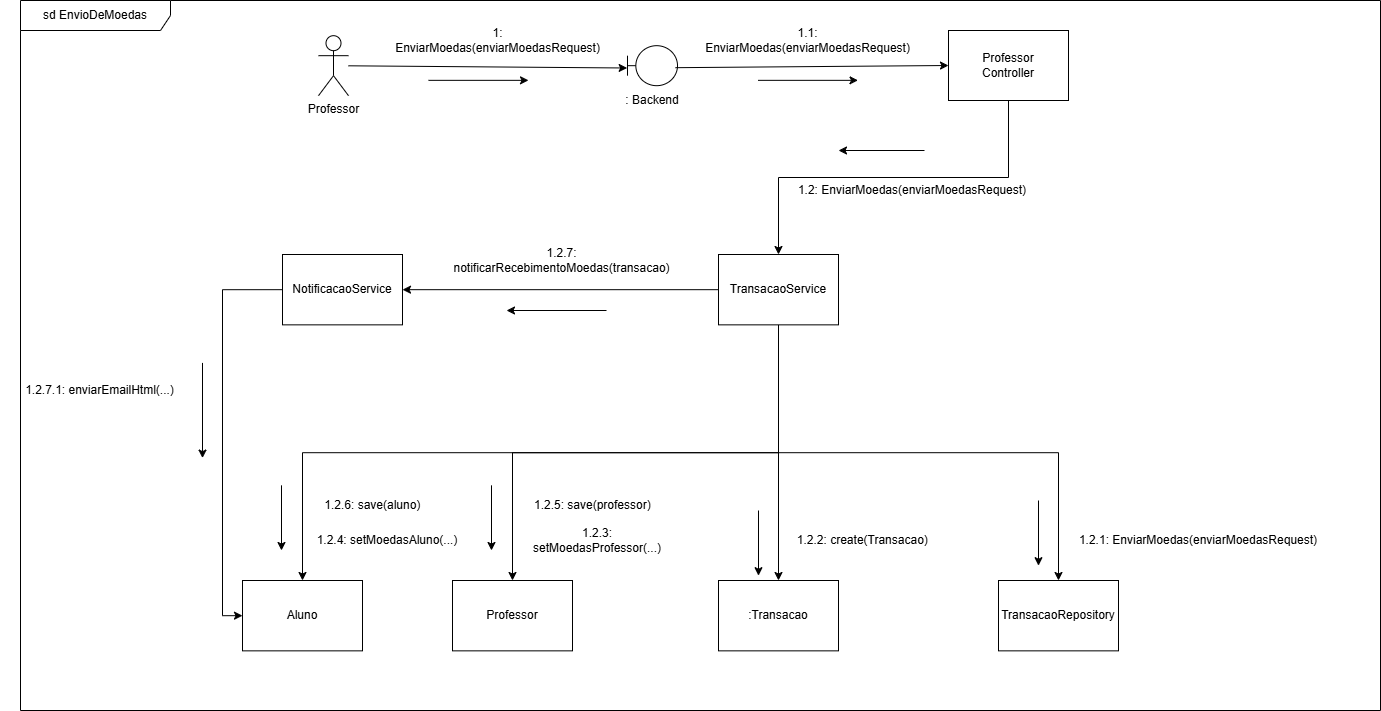

The diagram above was exported from draw.io. Its source (the exported page's mxGraphModel, read from the mxfile embedded in the PNG):
<mxGraphModel dx="2893" dy="1273" grid="1" gridSize="10" guides="1" tooltips="1" connect="1" arrows="1" fold="1" page="1" pageScale="1" pageWidth="827" pageHeight="1169" math="0" shadow="0">
  <root>
    <mxCell id="0" />
    <mxCell id="1" parent="0" />
    <mxCell id="Np2bSVtRe1wht5tWjCLg-3" value="" style="group" parent="1" connectable="0" vertex="1">
      <mxGeometry x="-118" y="325.18000000000006" width="60" height="70" as="geometry" />
    </mxCell>
    <mxCell id="Np2bSVtRe1wht5tWjCLg-4" value="" style="shape=umlBoundary;whiteSpace=wrap;html=1;" parent="Np2bSVtRe1wht5tWjCLg-3" vertex="1">
      <mxGeometry x="5" width="50" height="40" as="geometry" />
    </mxCell>
    <mxCell id="Np2bSVtRe1wht5tWjCLg-5" value=": Backend" style="text;html=1;whiteSpace=wrap;strokeColor=none;fillColor=none;align=center;verticalAlign=middle;rounded=0;" parent="Np2bSVtRe1wht5tWjCLg-3" vertex="1">
      <mxGeometry y="40" width="60" height="30" as="geometry" />
    </mxCell>
    <mxCell id="Np2bSVtRe1wht5tWjCLg-8" value="" style="endArrow=classic;html=1;rounded=0;" parent="1" edge="1">
      <mxGeometry width="50" height="50" relative="1" as="geometry">
        <mxPoint x="-312" y="359.84" as="sourcePoint" />
        <mxPoint x="-212" y="359.84" as="targetPoint" />
      </mxGeometry>
    </mxCell>
    <mxCell id="Np2bSVtRe1wht5tWjCLg-10" value="1: EnviarMoedas(enviarMoedasRequest)" style="text;html=1;whiteSpace=wrap;strokeColor=none;fillColor=none;align=center;verticalAlign=middle;rounded=0;" parent="1" vertex="1">
      <mxGeometry x="-342" y="310.00000000000006" width="199" height="20" as="geometry" />
    </mxCell>
    <mxCell id="pSuO51tnzeyaPtotblib-7" style="edgeStyle=orthogonalEdgeStyle;rounded=0;orthogonalLoop=1;jettySize=auto;html=1;exitX=0.5;exitY=1;exitDx=0;exitDy=0;entryX=0.5;entryY=0;entryDx=0;entryDy=0;" edge="1" parent="1" source="Np2bSVtRe1wht5tWjCLg-11" target="Np2bSVtRe1wht5tWjCLg-15">
      <mxGeometry relative="1" as="geometry" />
    </mxCell>
    <mxCell id="Np2bSVtRe1wht5tWjCLg-11" value="Professor&lt;div&gt;Controller&lt;/div&gt;" style="rounded=0;whiteSpace=wrap;html=1;glass=0;" parent="1" vertex="1">
      <mxGeometry x="208" y="310" width="120" height="70" as="geometry" />
    </mxCell>
    <mxCell id="Np2bSVtRe1wht5tWjCLg-13" style="rounded=0;orthogonalLoop=1;jettySize=auto;html=1;entryX=0;entryY=0.5;entryDx=0;entryDy=0;fontFamily=Helvetica;fontSize=12;fontColor=default;exitX=0.959;exitY=0.55;exitDx=0;exitDy=0;exitPerimeter=0;" parent="1" source="Np2bSVtRe1wht5tWjCLg-4" target="Np2bSVtRe1wht5tWjCLg-11" edge="1">
      <mxGeometry relative="1" as="geometry">
        <mxPoint x="-222" y="454.7700000000001" as="sourcePoint" />
        <mxPoint x="73" y="464.7700000000001" as="targetPoint" />
      </mxGeometry>
    </mxCell>
    <mxCell id="Np2bSVtRe1wht5tWjCLg-14" value="1.1: EnviarMoedas(enviarMoedasRequest)" style="text;html=1;whiteSpace=wrap;strokeColor=none;fillColor=none;align=center;verticalAlign=middle;rounded=0;" parent="1" vertex="1">
      <mxGeometry x="-32" y="310.00000000000006" width="199" height="20" as="geometry" />
    </mxCell>
    <mxCell id="pSuO51tnzeyaPtotblib-2" style="edgeStyle=orthogonalEdgeStyle;rounded=0;orthogonalLoop=1;jettySize=auto;html=1;exitX=0.5;exitY=1;exitDx=0;exitDy=0;entryX=0.5;entryY=0;entryDx=0;entryDy=0;" edge="1" parent="1" source="Np2bSVtRe1wht5tWjCLg-15" target="pSuO51tnzeyaPtotblib-1">
      <mxGeometry relative="1" as="geometry" />
    </mxCell>
    <mxCell id="pSuO51tnzeyaPtotblib-4" style="edgeStyle=orthogonalEdgeStyle;rounded=0;orthogonalLoop=1;jettySize=auto;html=1;exitX=0.5;exitY=1;exitDx=0;exitDy=0;" edge="1" parent="1" source="Np2bSVtRe1wht5tWjCLg-15" target="pSuO51tnzeyaPtotblib-3">
      <mxGeometry relative="1" as="geometry" />
    </mxCell>
    <mxCell id="pSuO51tnzeyaPtotblib-8" style="edgeStyle=orthogonalEdgeStyle;rounded=0;orthogonalLoop=1;jettySize=auto;html=1;exitX=0.5;exitY=1;exitDx=0;exitDy=0;entryX=0.5;entryY=0;entryDx=0;entryDy=0;" edge="1" parent="1" source="Np2bSVtRe1wht5tWjCLg-15" target="pSuO51tnzeyaPtotblib-5">
      <mxGeometry relative="1" as="geometry" />
    </mxCell>
    <mxCell id="pSuO51tnzeyaPtotblib-19" style="edgeStyle=orthogonalEdgeStyle;rounded=0;orthogonalLoop=1;jettySize=auto;html=1;exitX=0.5;exitY=1;exitDx=0;exitDy=0;entryX=0.5;entryY=0;entryDx=0;entryDy=0;" edge="1" parent="1" source="Np2bSVtRe1wht5tWjCLg-15" target="pSuO51tnzeyaPtotblib-16">
      <mxGeometry relative="1" as="geometry" />
    </mxCell>
    <mxCell id="pSuO51tnzeyaPtotblib-25" style="edgeStyle=orthogonalEdgeStyle;rounded=0;orthogonalLoop=1;jettySize=auto;html=1;exitX=0;exitY=0.5;exitDx=0;exitDy=0;entryX=1;entryY=0.5;entryDx=0;entryDy=0;" edge="1" parent="1" source="Np2bSVtRe1wht5tWjCLg-15" target="pSuO51tnzeyaPtotblib-22">
      <mxGeometry relative="1" as="geometry" />
    </mxCell>
    <mxCell id="Np2bSVtRe1wht5tWjCLg-15" value="TransacaoService" style="rounded=0;whiteSpace=wrap;html=1;" parent="1" vertex="1">
      <mxGeometry x="-22" y="534" width="120" height="70.35222740336201" as="geometry" />
    </mxCell>
    <mxCell id="Np2bSVtRe1wht5tWjCLg-16" value="1.2: EnviarMoedas(enviarMoedasRequest)" style="text;html=1;whiteSpace=wrap;strokeColor=none;fillColor=none;align=center;verticalAlign=middle;rounded=0;rotation=0;" parent="1" vertex="1">
      <mxGeometry x="52" y="460" width="240" height="20" as="geometry" />
    </mxCell>
    <mxCell id="Np2bSVtRe1wht5tWjCLg-19" value="" style="endArrow=classic;html=1;rounded=0;startSize=9;endSize=6;" parent="1" edge="1">
      <mxGeometry width="50" height="50" relative="1" as="geometry">
        <mxPoint x="17.5" y="359.84" as="sourcePoint" />
        <mxPoint x="117.5" y="359.84" as="targetPoint" />
      </mxGeometry>
    </mxCell>
    <mxCell id="Np2bSVtRe1wht5tWjCLg-21" value="" style="endArrow=classic;html=1;rounded=0;startSize=9;endSize=6;strokeColor=default;" parent="1" edge="1">
      <mxGeometry width="50" height="50" relative="1" as="geometry">
        <mxPoint x="184" y="430" as="sourcePoint" />
        <mxPoint x="98" y="430" as="targetPoint" />
      </mxGeometry>
    </mxCell>
    <mxCell id="Np2bSVtRe1wht5tWjCLg-2" value="Professor" style="shape=umlActor;verticalLabelPosition=bottom;verticalAlign=top;html=1;" parent="1" vertex="1">
      <mxGeometry x="-422" y="315.18000000000006" width="30" height="60" as="geometry" />
    </mxCell>
    <mxCell id="Np2bSVtRe1wht5tWjCLg-22" style="rounded=0;orthogonalLoop=1;jettySize=auto;html=1;fontFamily=Helvetica;fontSize=12;fontColor=default;entryX=-0.007;entryY=0.558;entryDx=0;entryDy=0;entryPerimeter=0;" parent="1" source="Np2bSVtRe1wht5tWjCLg-2" target="Np2bSVtRe1wht5tWjCLg-4" edge="1">
      <mxGeometry relative="1" as="geometry">
        <mxPoint x="-372" y="334.83" as="sourcePoint" />
        <mxPoint x="-122" y="344" as="targetPoint" />
      </mxGeometry>
    </mxCell>
    <mxCell id="pSuO51tnzeyaPtotblib-1" value="TransacaoRepository" style="rounded=0;whiteSpace=wrap;html=1;" vertex="1" parent="1">
      <mxGeometry x="258" y="860" width="120" height="70.35222740336201" as="geometry" />
    </mxCell>
    <mxCell id="pSuO51tnzeyaPtotblib-3" value=":Transacao" style="rounded=0;whiteSpace=wrap;html=1;" vertex="1" parent="1">
      <mxGeometry x="-22" y="860" width="120" height="70.35222740336201" as="geometry" />
    </mxCell>
    <mxCell id="pSuO51tnzeyaPtotblib-5" value="Professor" style="rounded=0;whiteSpace=wrap;html=1;" vertex="1" parent="1">
      <mxGeometry x="-288" y="860" width="120" height="70.35222740336201" as="geometry" />
    </mxCell>
    <mxCell id="pSuO51tnzeyaPtotblib-10" value="" style="endArrow=classic;html=1;rounded=0;startSize=9;endSize=6;strokeColor=default;" edge="1" parent="1">
      <mxGeometry width="50" height="50" relative="1" as="geometry">
        <mxPoint x="-249" y="764.82" as="sourcePoint" />
        <mxPoint x="-249" y="830.0000000000001" as="targetPoint" />
      </mxGeometry>
    </mxCell>
    <mxCell id="pSuO51tnzeyaPtotblib-11" value="" style="endArrow=classic;html=1;rounded=0;startSize=9;endSize=6;strokeColor=default;" edge="1" parent="1">
      <mxGeometry width="50" height="50" relative="1" as="geometry">
        <mxPoint x="18" y="790" as="sourcePoint" />
        <mxPoint x="18" y="855.1800000000001" as="targetPoint" />
      </mxGeometry>
    </mxCell>
    <mxCell id="pSuO51tnzeyaPtotblib-12" value="" style="endArrow=classic;html=1;rounded=0;startSize=9;endSize=6;strokeColor=default;" edge="1" parent="1">
      <mxGeometry width="50" height="50" relative="1" as="geometry">
        <mxPoint x="298" y="780" as="sourcePoint" />
        <mxPoint x="298" y="845.1800000000001" as="targetPoint" />
      </mxGeometry>
    </mxCell>
    <mxCell id="pSuO51tnzeyaPtotblib-13" value="1.2.1: EnviarMoedas(enviarMoedasRequest)" style="text;html=1;whiteSpace=wrap;strokeColor=none;fillColor=none;align=center;verticalAlign=middle;rounded=0;rotation=0;" vertex="1" parent="1">
      <mxGeometry x="328" y="810" width="260" height="20" as="geometry" />
    </mxCell>
    <mxCell id="pSuO51tnzeyaPtotblib-14" value="1.2.2: create(Transacao)&amp;nbsp;" style="text;html=1;whiteSpace=wrap;strokeColor=none;fillColor=none;align=center;verticalAlign=middle;rounded=0;rotation=0;" vertex="1" parent="1">
      <mxGeometry x="4" y="810" width="240" height="20" as="geometry" />
    </mxCell>
    <mxCell id="pSuO51tnzeyaPtotblib-15" value="1.2.3: setMoedasProfessor(...)" style="text;html=1;whiteSpace=wrap;strokeColor=none;fillColor=none;align=center;verticalAlign=middle;rounded=0;rotation=0;" vertex="1" parent="1">
      <mxGeometry x="-223" y="795" width="160" height="50" as="geometry" />
    </mxCell>
    <mxCell id="pSuO51tnzeyaPtotblib-16" value="Aluno" style="rounded=0;whiteSpace=wrap;html=1;" vertex="1" parent="1">
      <mxGeometry x="-498" y="860" width="120" height="70.35222740336201" as="geometry" />
    </mxCell>
    <mxCell id="pSuO51tnzeyaPtotblib-17" value="" style="endArrow=classic;html=1;rounded=0;startSize=9;endSize=6;strokeColor=default;" edge="1" parent="1">
      <mxGeometry width="50" height="50" relative="1" as="geometry">
        <mxPoint x="-459" y="764.82" as="sourcePoint" />
        <mxPoint x="-459" y="830.0000000000001" as="targetPoint" />
      </mxGeometry>
    </mxCell>
    <mxCell id="pSuO51tnzeyaPtotblib-18" value="1.2.4: setMoedasAluno(...)" style="text;html=1;whiteSpace=wrap;strokeColor=none;fillColor=none;align=center;verticalAlign=middle;rounded=0;rotation=0;" vertex="1" parent="1">
      <mxGeometry x="-433" y="795" width="160" height="50" as="geometry" />
    </mxCell>
    <mxCell id="pSuO51tnzeyaPtotblib-20" value="1.2.5: save(professor)&amp;nbsp;" style="text;html=1;whiteSpace=wrap;strokeColor=none;fillColor=none;align=center;verticalAlign=middle;rounded=0;rotation=0;" vertex="1" parent="1">
      <mxGeometry x="-278" y="770" width="264" height="30" as="geometry" />
    </mxCell>
    <mxCell id="pSuO51tnzeyaPtotblib-21" value="1.2.6: save(aluno)&amp;nbsp;" style="text;html=1;whiteSpace=wrap;strokeColor=none;fillColor=none;align=center;verticalAlign=middle;rounded=0;rotation=0;" vertex="1" parent="1">
      <mxGeometry x="-498" y="770" width="264" height="30" as="geometry" />
    </mxCell>
    <mxCell id="pSuO51tnzeyaPtotblib-26" style="edgeStyle=orthogonalEdgeStyle;rounded=0;orthogonalLoop=1;jettySize=auto;html=1;exitX=0;exitY=0.5;exitDx=0;exitDy=0;entryX=0;entryY=0.5;entryDx=0;entryDy=0;" edge="1" parent="1" source="pSuO51tnzeyaPtotblib-22" target="pSuO51tnzeyaPtotblib-16">
      <mxGeometry relative="1" as="geometry" />
    </mxCell>
    <mxCell id="pSuO51tnzeyaPtotblib-22" value="NotificacaoService" style="rounded=0;whiteSpace=wrap;html=1;" vertex="1" parent="1">
      <mxGeometry x="-458" y="534" width="120" height="70.35222740336201" as="geometry" />
    </mxCell>
    <mxCell id="pSuO51tnzeyaPtotblib-23" value="" style="endArrow=classic;html=1;rounded=0;" edge="1" parent="1">
      <mxGeometry width="50" height="50" relative="1" as="geometry">
        <mxPoint x="-134" y="589.9999999999999" as="sourcePoint" />
        <mxPoint x="-234" y="589.9999999999999" as="targetPoint" />
      </mxGeometry>
    </mxCell>
    <mxCell id="pSuO51tnzeyaPtotblib-24" value="1.2.7: notificarRecebimentoMoedas(transacao)" style="text;html=1;whiteSpace=wrap;strokeColor=none;fillColor=none;align=center;verticalAlign=middle;rounded=0;" vertex="1" parent="1">
      <mxGeometry x="-278" y="530" width="199" height="20" as="geometry" />
    </mxCell>
    <mxCell id="pSuO51tnzeyaPtotblib-27" value="1.2.7.1: enviarEmailHtml(...)" style="text;html=1;whiteSpace=wrap;strokeColor=none;fillColor=none;align=center;verticalAlign=middle;rounded=0;" vertex="1" parent="1">
      <mxGeometry x="-740" y="660" width="199" height="20" as="geometry" />
    </mxCell>
    <mxCell id="pSuO51tnzeyaPtotblib-28" value="" style="endArrow=classic;html=1;rounded=0;startSize=9;endSize=6;strokeColor=default;" edge="1" parent="1">
      <mxGeometry width="50" height="50" relative="1" as="geometry">
        <mxPoint x="-538" y="642.41" as="sourcePoint" />
        <mxPoint x="-538" y="737.59" as="targetPoint" />
      </mxGeometry>
    </mxCell>
    <mxCell id="pSuO51tnzeyaPtotblib-29" value="sd EnvioDeMoedas" style="shape=umlFrame;whiteSpace=wrap;html=1;pointerEvents=0;recursiveResize=0;container=1;collapsible=0;width=150;height=30;" vertex="1" parent="1">
      <mxGeometry x="-720" y="280" width="1360" height="710" as="geometry" />
    </mxCell>
  </root>
</mxGraphModel>